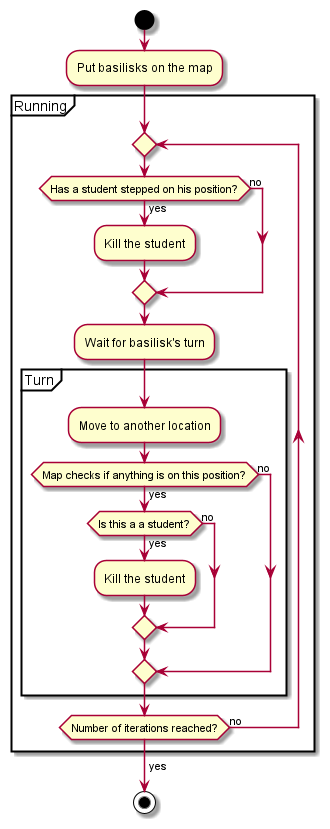

The diagram above was rendered by PlantUML. Its source (embedded in the PNG):
@startuml
'https://plantuml.com/activity-diagram-beta
skinparam maxMessageSize 50
start

:Put basilisks on the map;

partition Running {
    repeat
        if (Has a student stepped on his position?) then (yes)
            :Kill the student;
        else (no)
        endif

        :Wait for basilisk's turn;
        partition Turn {
            :Move to another location;
            if (Map checks if anything is on this position?) then (yes)
                if (Is this a a student?) then (yes)
                    :Kill the student;
                else (no)
                endif
            else (no)
            endif
        }
    repeat while (Number of iterations reached?) is (no)
->yes;
}

stop

@enduml